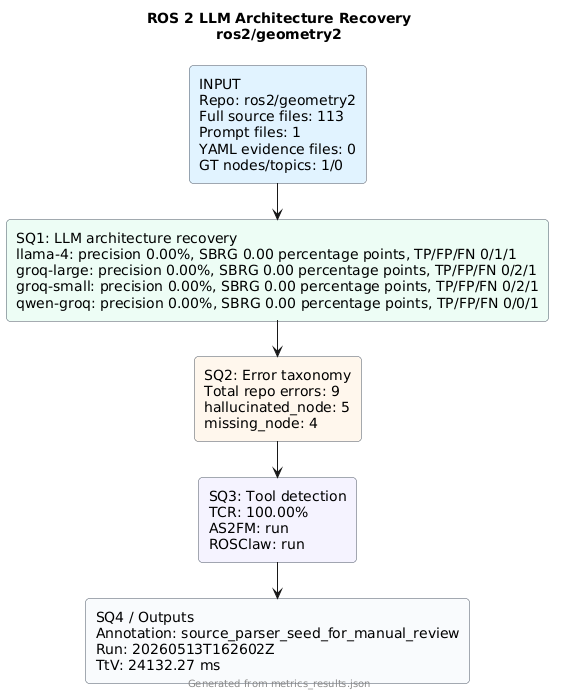

The diagram above was rendered by PlantUML. Its source (embedded in the PNG):
@startuml
!pragma layout smetana
skinparam backgroundColor #FFFFFF
skinparam defaultFontName Arial
skinparam rectangle {
  RoundCorner 8
  BorderColor #4B5563
}
title ROS 2 LLM Architecture Recovery\nros2/geometry2
rectangle "INPUT\nRepo: ros2/geometry2\nFull source files: 113\nPrompt files: 1\nYAML evidence files: 0\nGT nodes/topics: 1/0" as input #E0F2FE
rectangle "SQ1: LLM architecture recovery\nllama-4: precision 0.00%, SBRG 0.00 percentage points, TP/FP/FN 0/1/1\ngroq-large: precision 0.00%, SBRG 0.00 percentage points, TP/FP/FN 0/2/1\ngroq-small: precision 0.00%, SBRG 0.00 percentage points, TP/FP/FN 0/2/1\nqwen-groq: precision 0.00%, SBRG 0.00 percentage points, TP/FP/FN 0/0/1" as sq1 #ECFDF5
rectangle "SQ2: Error taxonomy\nTotal repo errors: 9\nhallucinated_node: 5\nmissing_node: 4" as sq2 #FFF7ED
rectangle "SQ3: Tool detection\nTCR: 100.00%\nAS2FM: run\nROSClaw: run" as sq3 #F5F3FF
rectangle "SQ4 / Outputs\nAnnotation: source_parser_seed_for_manual_review\nRun: 20260513T162602Z\nTtV: 24132.27 ms" as sq4 #F8FAFC
input --> sq1
sq1 --> sq2
sq2 --> sq3
sq3 --> sq4
footer Generated from metrics_results.json
@enduml